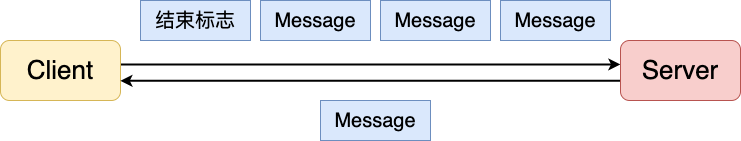

The diagram above was exported from draw.io. Its source (the exported page's mxGraphModel, read from the mxfile embedded in the PNG):
<mxGraphModel dx="683" dy="464" grid="1" gridSize="10" guides="1" tooltips="1" connect="1" arrows="1" fold="1" page="0" pageScale="1" pageWidth="827" pageHeight="1169" background="#ffffff" math="0" shadow="0">
  <root>
    <mxCell id="0" />
    <mxCell id="1" parent="0" />
    <mxCell id="J0pNIdfnrbiC86OBX-td-21" style="edgeStyle=orthogonalEdgeStyle;rounded=0;orthogonalLoop=1;jettySize=auto;html=1;entryX=-0.001;entryY=0.398;entryDx=0;entryDy=0;entryPerimeter=0;strokeWidth=2;" parent="1" source="J0pNIdfnrbiC86OBX-td-2" target="J0pNIdfnrbiC86OBX-td-3" edge="1">
      <mxGeometry relative="1" as="geometry">
        <Array as="points">
          <mxPoint x="370" y="364" />
        </Array>
      </mxGeometry>
    </mxCell>
    <mxCell id="J0pNIdfnrbiC86OBX-td-2" value="&lt;font style=&quot;font-size: 26px;&quot;&gt;Client&lt;/font&gt;" style="rounded=1;whiteSpace=wrap;html=1;fillColor=#fff2cc;strokeColor=#d6b656;" parent="1" vertex="1">
      <mxGeometry x="40" y="340" width="120" height="60" as="geometry" />
    </mxCell>
    <mxCell id="J0pNIdfnrbiC86OBX-td-17" style="edgeStyle=orthogonalEdgeStyle;rounded=0;orthogonalLoop=1;jettySize=auto;html=1;entryX=0.999;entryY=0.671;entryDx=0;entryDy=0;entryPerimeter=0;strokeWidth=2;" parent="1" source="J0pNIdfnrbiC86OBX-td-3" target="J0pNIdfnrbiC86OBX-td-2" edge="1">
      <mxGeometry relative="1" as="geometry">
        <Array as="points">
          <mxPoint x="410" y="380" />
        </Array>
      </mxGeometry>
    </mxCell>
    <mxCell id="J0pNIdfnrbiC86OBX-td-3" value="&lt;font style=&quot;font-size: 26px;&quot;&gt;Server&lt;/font&gt;" style="rounded=1;whiteSpace=wrap;html=1;fillColor=#f8cecc;strokeColor=#b85450;" parent="1" vertex="1">
      <mxGeometry x="660" y="340" width="120" height="60" as="geometry" />
    </mxCell>
    <mxCell id="J0pNIdfnrbiC86OBX-td-7" value="&lt;font style=&quot;font-size: 20px;&quot;&gt;Message&lt;/font&gt;" style="rounded=0;whiteSpace=wrap;html=1;fillColor=#dae8fc;strokeColor=#6c8ebf;" parent="1" vertex="1">
      <mxGeometry x="360" y="400" width="110" height="40" as="geometry" />
    </mxCell>
    <mxCell id="J0pNIdfnrbiC86OBX-td-9" value="&lt;font style=&quot;font-size: 20px;&quot;&gt;结束标志&lt;/font&gt;" style="rounded=0;whiteSpace=wrap;html=1;fillColor=#dae8fc;strokeColor=#6c8ebf;" parent="1" vertex="1">
      <mxGeometry x="180" y="300" width="110" height="40" as="geometry" />
    </mxCell>
    <mxCell id="J0pNIdfnrbiC86OBX-td-13" value="&lt;font style=&quot;font-size: 20px;&quot;&gt;Message&lt;/font&gt;" style="rounded=0;whiteSpace=wrap;html=1;fillColor=#dae8fc;strokeColor=#6c8ebf;" parent="1" vertex="1">
      <mxGeometry x="300" y="300" width="110" height="40" as="geometry" />
    </mxCell>
    <mxCell id="J0pNIdfnrbiC86OBX-td-14" value="&lt;font style=&quot;font-size: 20px;&quot;&gt;Message&lt;/font&gt;" style="rounded=0;whiteSpace=wrap;html=1;fillColor=#dae8fc;strokeColor=#6c8ebf;" parent="1" vertex="1">
      <mxGeometry x="420" y="300" width="110" height="40" as="geometry" />
    </mxCell>
    <mxCell id="J0pNIdfnrbiC86OBX-td-16" value="&lt;font style=&quot;font-size: 20px;&quot;&gt;Message&lt;/font&gt;" style="rounded=0;whiteSpace=wrap;html=1;fillColor=#dae8fc;strokeColor=#6c8ebf;" parent="1" vertex="1">
      <mxGeometry x="540" y="300" width="110" height="40" as="geometry" />
    </mxCell>
  </root>
</mxGraphModel>